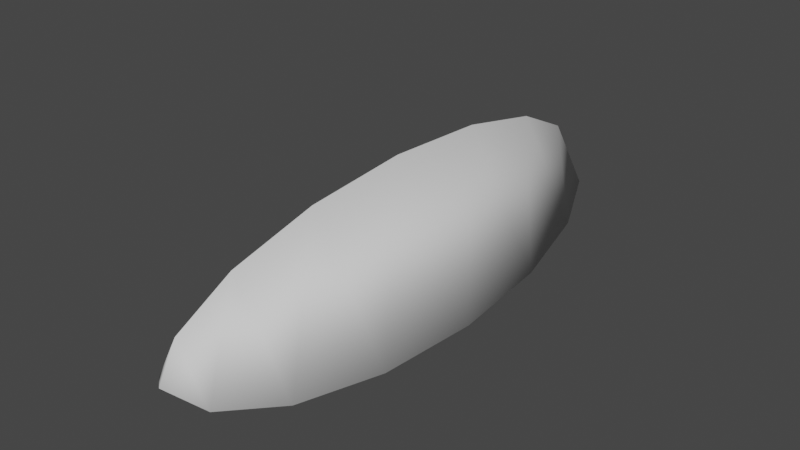 # Source: maggot.blend  (saved by Blender 3.0.42; exported with 4.5.12 LTS)
import bpy
from mathutils import Matrix  # noqa: F401  (used for matrix-valued properties, if any)

bpy.ops.wm.read_factory_settings(use_empty=True)
scene = bpy.context.scene
scene.name = 'Scene'

# ---- collections
col_collection = bpy.data.collections.new('Collection'); scene.collection.children.link(col_collection)

# ---- world
world_world = bpy.data.worlds.new('World'); scene.world = world_world
world_world.use_nodes = True; world_world.node_tree.nodes.clear()
_N = world_world.node_tree.nodes; _L = world_world.node_tree.links
n0 = _N.new('ShaderNodeOutputWorld'); n0.name = 'World Output'; n0.location = (300, 300)
n1 = _N.new('ShaderNodeBackground'); n1.name = 'Background'; n1.location = (10, 300)
n1.inputs[0].default_value = (0.05088, 0.05088, 0.05088, 1.0)
_L.new(n1.outputs[0], n0.inputs[0])
n0.is_active_output = True
world_world.color = (0.05088, 0.05088, 0.05088)
world_world.use_sun_shadow = False
world_world.sun_shadow_jitter_overblur = 0.0

# ---- meshes
me_sphere_002 = bpy.data.meshes.new('Sphere.002')
me_sphere_002.from_pydata([(0.02976, 0.4361, 1.702), (0.02315, 0.7486, 1.312), (0.01301, 0.9472, 0.7229), (0.0008884, 1.002, 0.02324), (-0.01137, 0.9035, -0.68), (-0.02189, 0.6679, -1.28), (-0.02908, 0.3305, -1.684), (0.3608, -0.1386, 1.693), (0.6349, -0.3132, 1.295), (0.8123, -0.4401, 0.7007), (0.866, -0.5001, -0.0008132), (0.7879, -0.4838, -0.7022), (0.5898, -0.394, -1.297), (0.302, -0.2441, -1.694), (0.03184, 0.05711, 1.833), (-0.3023, -0.1392, 1.685), (-0.5905, -0.3143, 1.28), (-0.7887, -0.4415, 0.6807), (-0.8669, -0.5015, -0.02242), (-0.8131, -0.4852, -0.7221), (-0.6355, -0.395, -1.312), (-0.3612, -0.2447, -1.702), (-0.03184, -0.05711, -1.833)], [], [(22, 6, 13), (5, 4, 11, 12), (3, 2, 9, 10), (1, 0, 7, 8), (6, 5, 12, 13), (4, 3, 10, 11), (2, 1, 8, 9), (0, 14, 7), (13, 12, 20, 21), (11, 10, 18, 19), (9, 8, 16, 17), (7, 14, 15), (22, 13, 21), (12, 11, 19, 20), (10, 9, 17, 18), (8, 7, 15, 16), (19, 18, 3, 4), (17, 16, 1, 2), (15, 14, 0), (22, 21, 6), (20, 19, 4, 5), (18, 17, 2, 3), (16, 15, 0, 1), (21, 20, 5, 6)])
me_sphere_002.polygons.foreach_set('use_smooth', [True] * 24)
_uv = me_sphere_002.uv_layers.new(name='UVMap')
_uv.uv.foreach_set('vector', [0.5, 0.0, 0.6667, 0.125, 0.3333, 0.125, 0.6667, 0.25, 0.6667, 0.375, 0.3333, 0.375, 0.3333, 0.25, 0.6667, 0.5, 0.6667, 0.625, 0.3333, 0.625, 0.3333, 0.5, 0.6667, 0.75, 0.6667, 0.875, 0.3333, 0.875, 0.3333, 0.75, 0.6667, 0.125, 0.6667, 0.25, 0.3333, 0.25, 0.3333, 0.125, 0.6667, 0.375, 0.6667, 0.5, 0.3333, 0.5, 0.3333, 0.375, 0.6667, 0.625, 0.6667, 0.75, 0.3333, 0.75, 0.3333, 0.625, 0.6667, 0.875, 0.5, 1.0, 0.3333, 0.875, 0.3333, 0.125, 0.3333, 0.25, 2.98e-08, 0.25, 2.98e-08, 0.125, 0.3333, 0.375, 0.3333, 0.5, 0.0, 0.5, 0.0, 0.375, 0.3333, 0.625, 0.3333, 0.75, 2.98e-08, 0.75, 2.98e-08, 0.625, 0.3333, 0.875, 0.1667, 1.0, 2.98e-08, 0.875, 0.1667, 0.0, 0.3333, 0.125, 2.98e-08, 0.125, 0.3333, 0.25, 0.3333, 0.375, 0.0, 0.375, 2.98e-08, 0.25, 0.3333, 0.5, 0.3333, 0.625, 2.98e-08, 0.625, 0.0, 0.5, 0.3333, 0.75, 0.3333, 0.875, 2.98e-08, 0.875, 2.98e-08, 0.75, 1.0, 0.375, 1.0, 0.5, 0.6667, 0.5, 0.6667, 0.375, 1.0, 0.625, 1.0, 0.75, 0.6667, 0.75, 0.6667, 0.625, 1.0, 0.875, 0.8333, 1.0, 0.6667, 0.875, 0.8333, 0.0, 1.0, 0.125, 0.6667, 0.125, 1.0, 0.25, 1.0, 0.375, 0.6667, 0.375, 0.6667, 0.25, 1.0, 0.5, 1.0, 0.625, 0.6667, 0.625, 0.6667, 0.5, 1.0, 0.75, 1.0, 0.875, 0.6667, 0.875, 0.6667, 0.75, 1.0, 0.125, 1.0, 0.25, 0.6667, 0.25, 0.6667, 0.125])
me_sphere_002.use_remesh_fix_poles = True
me_sphere_002.use_remesh_preserve_attributes = False
me_sphere_002.update()

# ---- objects
ob_sphere = bpy.data.objects.new('Sphere', me_sphere_002)

# ---- transforms, parenting, visibility, modifiers, constraints
ob_sphere.location = (0.0, 0.0, 0.0)
ob_sphere.rotation_euler = (-4.67, 0.04151, -0.02392)
ob_sphere.scale = (1.0, 1.019, 1.598)

# ---- collection membership
col_collection.objects.link(ob_sphere)

# ---- scene / render settings (as saved in the file)
scene.frame_start = 1; scene.frame_end = 250; scene.frame_set(1)
scene.render.engine = 'BLENDER_EEVEE_NEXT'
scene.cycles.sampling_pattern = 'TABULATED_SOBOL'
scene.cycles.use_light_tree = False
scene.view_settings.view_transform = 'Filmic'
bpy.context.view_layer.update()

# ---- added for rendering (the .blend has no active camera and no usable light): camera, sun
cam_auto = bpy.data.cameras.new('AutoCamera')
cam_auto.lens = 50.0
cam_auto.sensor_width = 36.0
cam_auto.clip_end = 1000.0
ob_auto_camera = bpy.data.objects.new('AutoCamera', cam_auto)
scene.collection.objects.link(ob_auto_camera)
ob_auto_camera.location = (6.05535, -7.26572, 5.09076)
ob_auto_camera.rotation_euler = (1.09748, -7.21219e-08, 0.694738)
scene.camera = ob_auto_camera
light_auto_sun = bpy.data.lights.new('AutoSun', 'SUN')
light_auto_sun.energy = 3.0
light_auto_sun.angle = 0.0523599
ob_auto_sun = bpy.data.objects.new('AutoSun', light_auto_sun)
scene.collection.objects.link(ob_auto_sun)
ob_auto_sun.rotation_euler = (0.872665, 0.174533, 0.523599)
bpy.context.view_layer.update()
